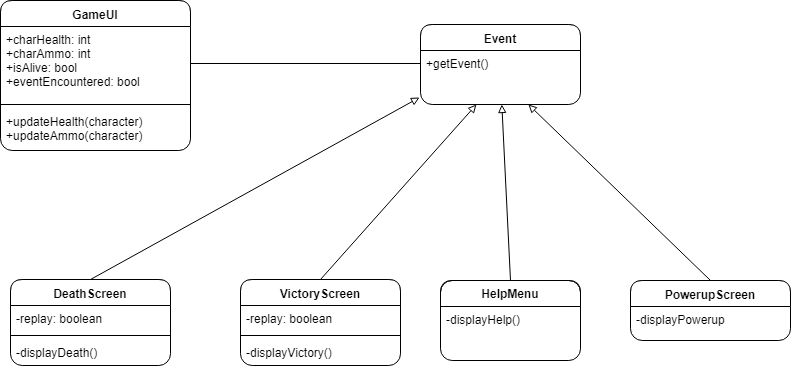

The diagram above was exported from draw.io. Its source (the exported page's mxGraphModel, read from the mxfile embedded in the PNG):
<mxGraphModel dx="868" dy="500" grid="1" gridSize="10" guides="1" tooltips="1" connect="1" arrows="1" fold="1" page="1" pageScale="1" pageWidth="850" pageHeight="1100" background="#ffffff" math="0" shadow="0">
  <root>
    <mxCell id="0" />
    <mxCell id="1" parent="0" />
    <mxCell id="6" value="GameUI" style="swimlane;fontStyle=1;align=center;verticalAlign=top;childLayout=stackLayout;horizontal=1;startSize=26;horizontalStack=0;resizeParent=1;resizeParentMax=0;resizeLast=0;collapsible=1;marginBottom=0;swimlaneFillColor=#ffffff;rounded=1;strokeColor=#000000;gradientColor=none;" vertex="1" parent="1">
      <mxGeometry x="40" y="56" width="190" height="150" as="geometry" />
    </mxCell>
    <mxCell id="7" value="+charHealth: int&#10;+charAmmo: int&#10;+isAlive: bool&#10;+eventEncountered: bool" style="text;strokeColor=none;fillColor=none;align=left;verticalAlign=top;spacingLeft=4;spacingRight=4;overflow=hidden;rotatable=0;points=[[0,0.5],[1,0.5]];portConstraint=eastwest;" vertex="1" parent="6">
      <mxGeometry y="26" width="190" height="74" as="geometry" />
    </mxCell>
    <mxCell id="8" value="" style="line;strokeWidth=1;fillColor=none;align=left;verticalAlign=middle;spacingTop=-1;spacingLeft=3;spacingRight=3;rotatable=0;labelPosition=right;points=[];portConstraint=eastwest;" vertex="1" parent="6">
      <mxGeometry y="100" width="190" height="8" as="geometry" />
    </mxCell>
    <mxCell id="9" value="+updateHealth(character)&#10;+updateAmmo(character)&#10;&#10;" style="text;strokeColor=none;fillColor=none;align=left;verticalAlign=top;spacingLeft=4;spacingRight=4;overflow=hidden;rotatable=0;points=[[0,0.5],[1,0.5]];portConstraint=eastwest;" vertex="1" parent="6">
      <mxGeometry y="108" width="190" height="42" as="geometry" />
    </mxCell>
    <mxCell id="10" value="Event" style="swimlane;fontStyle=1;align=center;verticalAlign=top;childLayout=stackLayout;horizontal=1;startSize=26;horizontalStack=0;resizeParent=1;resizeParentMax=0;resizeLast=0;collapsible=1;marginBottom=0;swimlaneFillColor=#ffffff;rounded=1;strokeColor=#000000;gradientColor=none;" vertex="1" parent="1">
      <mxGeometry x="460" y="80" width="160" height="80" as="geometry" />
    </mxCell>
    <mxCell id="11" value="+getEvent()" style="text;strokeColor=none;fillColor=none;align=left;verticalAlign=top;spacingLeft=4;spacingRight=4;overflow=hidden;rotatable=0;points=[[0,0.5],[1,0.5]];portConstraint=eastwest;" vertex="1" parent="10">
      <mxGeometry y="26" width="160" height="54" as="geometry" />
    </mxCell>
    <mxCell id="18" value="HelpMenu" style="swimlane;fontStyle=1;childLayout=stackLayout;horizontal=1;startSize=26;fillColor=none;horizontalStack=0;resizeParent=1;resizeParentMax=0;resizeLast=0;collapsible=1;marginBottom=0;swimlaneFillColor=#ffffff;rounded=1;strokeColor=#000000;" vertex="1" parent="1">
      <mxGeometry x="480" y="336" width="140" height="80" as="geometry" />
    </mxCell>
    <mxCell id="19" value="-displayHelp()&#10;" style="text;strokeColor=none;fillColor=none;align=left;verticalAlign=top;spacingLeft=4;spacingRight=4;overflow=hidden;rotatable=0;points=[[0,0.5],[1,0.5]];portConstraint=eastwest;" vertex="1" parent="18">
      <mxGeometry y="26" width="140" height="54" as="geometry" />
    </mxCell>
    <mxCell id="30" value="DeathScreen" style="swimlane;fontStyle=1;align=center;verticalAlign=top;childLayout=stackLayout;horizontal=1;startSize=26;horizontalStack=0;resizeParent=1;resizeParentMax=0;resizeLast=0;collapsible=1;marginBottom=0;swimlaneFillColor=#ffffff;rounded=1;strokeColor=#000000;gradientColor=none;" vertex="1" parent="1">
      <mxGeometry x="50" y="335" width="160" height="86" as="geometry" />
    </mxCell>
    <mxCell id="31" value="-replay: boolean" style="text;strokeColor=none;fillColor=none;align=left;verticalAlign=top;spacingLeft=4;spacingRight=4;overflow=hidden;rotatable=0;points=[[0,0.5],[1,0.5]];portConstraint=eastwest;" vertex="1" parent="30">
      <mxGeometry y="26" width="160" height="26" as="geometry" />
    </mxCell>
    <mxCell id="32" value="" style="line;strokeWidth=1;fillColor=none;align=left;verticalAlign=middle;spacingTop=-1;spacingLeft=3;spacingRight=3;rotatable=0;labelPosition=right;points=[];portConstraint=eastwest;" vertex="1" parent="30">
      <mxGeometry y="52" width="160" height="8" as="geometry" />
    </mxCell>
    <mxCell id="33" value="-displayDeath()" style="text;strokeColor=none;fillColor=none;align=left;verticalAlign=top;spacingLeft=4;spacingRight=4;overflow=hidden;rotatable=0;points=[[0,0.5],[1,0.5]];portConstraint=eastwest;" vertex="1" parent="30">
      <mxGeometry y="60" width="160" height="26" as="geometry" />
    </mxCell>
    <mxCell id="34" value="VictoryScreen" style="swimlane;fontStyle=1;align=center;verticalAlign=top;childLayout=stackLayout;horizontal=1;startSize=26;horizontalStack=0;resizeParent=1;resizeParentMax=0;resizeLast=0;collapsible=1;marginBottom=0;swimlaneFillColor=#ffffff;rounded=1;strokeColor=#000000;gradientColor=none;" vertex="1" parent="1">
      <mxGeometry x="280" y="335" width="160" height="86" as="geometry" />
    </mxCell>
    <mxCell id="35" value="-replay: boolean" style="text;strokeColor=none;fillColor=none;align=left;verticalAlign=top;spacingLeft=4;spacingRight=4;overflow=hidden;rotatable=0;points=[[0,0.5],[1,0.5]];portConstraint=eastwest;" vertex="1" parent="34">
      <mxGeometry y="26" width="160" height="26" as="geometry" />
    </mxCell>
    <mxCell id="36" value="" style="line;strokeWidth=1;fillColor=none;align=left;verticalAlign=middle;spacingTop=-1;spacingLeft=3;spacingRight=3;rotatable=0;labelPosition=right;points=[];portConstraint=eastwest;" vertex="1" parent="34">
      <mxGeometry y="52" width="160" height="8" as="geometry" />
    </mxCell>
    <mxCell id="37" value="-displayVictory()" style="text;strokeColor=none;fillColor=none;align=left;verticalAlign=top;spacingLeft=4;spacingRight=4;overflow=hidden;rotatable=0;points=[[0,0.5],[1,0.5]];portConstraint=eastwest;" vertex="1" parent="34">
      <mxGeometry y="60" width="160" height="26" as="geometry" />
    </mxCell>
    <mxCell id="38" value="PowerupScreen" style="swimlane;fontStyle=1;align=center;verticalAlign=top;childLayout=stackLayout;horizontal=1;startSize=26;horizontalStack=0;resizeParent=1;resizeParentMax=0;resizeLast=0;collapsible=1;marginBottom=0;swimlaneFillColor=#ffffff;rounded=1;strokeColor=#000000;gradientColor=none;" vertex="1" parent="1">
      <mxGeometry x="670" y="336" width="160" height="60" as="geometry" />
    </mxCell>
    <mxCell id="41" value="-displayPowerup" style="text;strokeColor=none;fillColor=none;align=left;verticalAlign=top;spacingLeft=4;spacingRight=4;overflow=hidden;rotatable=0;points=[[0,0.5],[1,0.5]];portConstraint=eastwest;" vertex="1" parent="38">
      <mxGeometry y="26" width="160" height="34" as="geometry" />
    </mxCell>
    <mxCell id="42" value="" style="endArrow=none;html=1;shadow=0;strokeColor=#000000;exitX=1;exitY=0.5;entryX=0;entryY=0.241;entryPerimeter=0;" edge="1" parent="1" source="7" target="11">
      <mxGeometry width="50" height="50" relative="1" as="geometry">
        <mxPoint x="240" y="120" as="sourcePoint" />
        <mxPoint x="290" y="70" as="targetPoint" />
      </mxGeometry>
    </mxCell>
    <mxCell id="43" value="" style="endArrow=block;html=1;shadow=0;strokeColor=#000000;endFill=0;entryX=-0.004;entryY=0.873;entryPerimeter=0;exitX=0.5;exitY=0;" edge="1" parent="1" source="30" target="11">
      <mxGeometry width="50" height="50" relative="1" as="geometry">
        <mxPoint x="130" y="250" as="sourcePoint" />
        <mxPoint x="450" y="140" as="targetPoint" />
      </mxGeometry>
    </mxCell>
    <mxCell id="46" value="" style="endArrow=block;html=1;shadow=0;strokeColor=#000000;exitX=0.5;exitY=0;endFill=0;" edge="1" parent="1" source="34" target="11">
      <mxGeometry width="50" height="50" relative="1" as="geometry">
        <mxPoint x="340" y="250" as="sourcePoint" />
        <mxPoint x="390" y="200" as="targetPoint" />
      </mxGeometry>
    </mxCell>
    <mxCell id="47" value="" style="endArrow=block;html=1;shadow=0;strokeColor=#000000;exitX=0.5;exitY=0;endFill=0;" edge="1" parent="1" source="18" target="11">
      <mxGeometry width="50" height="50" relative="1" as="geometry">
        <mxPoint x="540" y="260" as="sourcePoint" />
        <mxPoint x="530" y="153" as="targetPoint" />
      </mxGeometry>
    </mxCell>
    <mxCell id="48" value="" style="endArrow=block;html=1;shadow=0;strokeColor=#000000;exitX=0.5;exitY=0;endFill=0;" edge="1" parent="1" source="38" target="11">
      <mxGeometry width="50" height="50" relative="1" as="geometry">
        <mxPoint x="760" y="240" as="sourcePoint" />
        <mxPoint x="810" y="190" as="targetPoint" />
      </mxGeometry>
    </mxCell>
  </root>
</mxGraphModel>